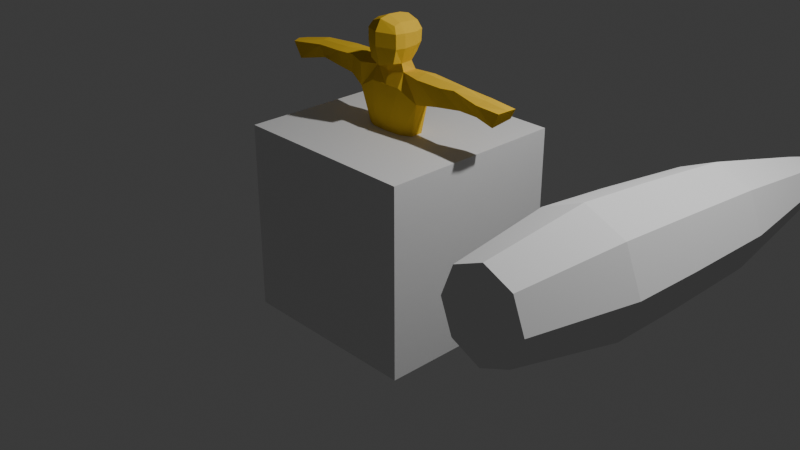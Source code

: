 # Source: vord.blend  (saved by Blender 5.2.45; exported with 4.5.12 LTS)
import bpy
from mathutils import Matrix  # noqa: F401  (used for matrix-valued properties, if any)

bpy.ops.wm.read_factory_settings(use_empty=True)
scene = bpy.context.scene
scene.name = 'Scene'

# ---- collections
col_collection = bpy.data.collections.new('Collection'); scene.collection.children.link(col_collection)

# ---- materials (node trees are filled in below, after node groups)
mat_material = bpy.data.materials.new('Material')
mat_material.alpha_threshold = 0.0
mat_material.use_backface_culling_lightprobe_volume = False
mat_material.roughness = 0.5
mat_material.line_color = (0.0, 0.0, 0.0, 1.0)
mat_material_001 = bpy.data.materials.new('Material.001')
mat_material_001.alpha_threshold = 0.0
mat_material_001.use_backface_culling_lightprobe_volume = False
mat_material_001.use_transparent_shadow = False
mat_material_001.diffuse_color = (0.8016, 0.5141, 0.04294, 1.0)
mat_material_001.roughness = 0.5
mat_material_001.line_color = (0.0, 0.0, 0.0, 1.0)

# ---- material node trees
mat_material.use_nodes = True; mat_material.node_tree.nodes.clear()
_N = mat_material.node_tree.nodes; _L = mat_material.node_tree.links
n0 = _N.new('ShaderNodeOutputMaterial'); n0.name = 'Material Output'; n0.location = (200, 100)
n1 = _N.new('ShaderNodeBsdfPrincipled'); n1.name = 'Principled BSDF'; n1.location = (-200, 100)
n1.inputs[10].default_value = 0.005
_L.new(n1.outputs[0], n0.inputs[0])
n0.is_active_output = True
mat_material_001.use_nodes = True; mat_material_001.node_tree.nodes.clear()
_N = mat_material_001.node_tree.nodes; _L = mat_material_001.node_tree.links
n0 = _N.new('NodeFrame'); n0.name = 'Frame'; n0.location = (0, 0)
n0.label = 'Versioning: Use Nodes was removed'
n0.width = 150
n1 = _N.new('ShaderNodeOutputMaterial'); n1.name = 'Material Output'; n1.location = (480, 0)
n1.target = 'EEVEE'
n2 = _N.new('ShaderNodeBsdfPrincipled'); n2.name = 'Principled BSDF'; n2.location = (0, 0)
n2.inputs[0].default_value = (0.8016, 0.5141, 0.04294, 1.0)
n3 = _N.new('ShaderNodeOutputMaterial'); n3.name = 'Material Output.001'; n3.location = (450, 0)
n3.target = 'CYCLES'
n4 = _N.new('ShaderNodeBsdfDiffuse'); n4.name = 'Diffuse BSDF'; n4.location = (0, 0)
n4.inputs[0].default_value = (0.8016, 0.5141, 0.04294, 1.0)
n1.parent = n0
n2.parent = n0
n3.parent = n0
n4.parent = n0
_L.new(n2.outputs[0], n1.inputs[0])
_L.new(n4.outputs[0], n3.inputs[0])
n1.is_active_output = True

# ---- world
world_world = bpy.data.worlds.new('World'); scene.world = world_world
world_world.use_nodes = True; world_world.node_tree.nodes.clear()
_N = world_world.node_tree.nodes; _L = world_world.node_tree.links
n0 = _N.new('ShaderNodeOutputWorld'); n0.name = 'World Output'; n0.location = (200, 100)
n1 = _N.new('ShaderNodeBackground'); n1.name = 'Background'; n1.location = (-200, 100)
n1.inputs[0].default_value = (0.05088, 0.05088, 0.05088, 1.0)
_L.new(n1.outputs[0], n0.inputs[0])
n0.is_active_output = True
world_world.color = (0.05088, 0.05088, 0.05088)
world_world.sun_shadow_jitter_overblur = 0.0

# ---- cameras
cam_camera = bpy.data.cameras.new('Camera')
cam_camera.clip_end = 100.0
cam_camera.ortho_scale = 7.314

# ---- lights
light_light = bpy.data.lights.new('Light', 'POINT')
light_light.energy = 1000.0
light_light.shadow_soft_size = 0.1

# ---- meshes
me_cube = bpy.data.meshes.new('Cube')
me_cube.from_pydata([(1.0, 1.0, 1.0), (1.0, 1.0, -1.0), (1.0, -1.0, 1.0), (1.0, -1.0, -1.0), (-1.0, 1.0, 1.0), (-1.0, 1.0, -1.0), (-1.0, -1.0, 1.0), (-1.0, -1.0, -1.0)], [], [(0, 4, 6, 2), (3, 2, 6, 7), (7, 6, 4, 5), (5, 1, 3, 7), (1, 0, 2, 3), (5, 4, 0, 1)])
_uv = me_cube.uv_layers.new(name='UVMap')
_uv.uv.foreach_set('vector', [0.625, 0.5, 0.875, 0.5, 0.875, 0.75, 0.625, 0.75, 0.375, 0.75, 0.625, 0.75, 0.625, 1.0, 0.375, 1.0, 0.375, 0.0, 0.625, 0.0, 0.625, 0.25, 0.375, 0.25, 0.125, 0.5, 0.375, 0.5, 0.375, 0.75, 0.125, 0.75, 0.375, 0.5, 0.625, 0.5, 0.625, 0.75, 0.375, 0.75, 0.375, 0.25, 0.625, 0.25, 0.625, 0.5, 0.375, 0.5])
me_cube.materials.append(mat_material)
me_cube.use_mirror_vertex_groups = False
me_cube.update()
me_cube_001 = bpy.data.meshes.new('Cube.001')
me_cube_001.from_pydata([(-0.1297, -0.4272, 1.75), (-0.1582, -0.09574, 1.698), (-0.1943, -0.09601, 1.986), (-0.1243, -0.4365, 2.049), (-0.1543, -0.1193, 2.053), (-0.1666, -0.4565, 1.972), (-0.007618, -0.4239, 1.705), (-0.006835, -0.0517, 1.662), (-0.00614, -0.4318, 2.093), (-0.1943, -0.09601, 1.844), (-0.1661, -0.4484, 1.851), (-0.1582, -0.2026, 1.683), (-0.2219, -0.1897, 1.986), (-0.1513, -0.1829, 2.076), (-0.006835, -0.1611, 1.654), (-0.2219, -0.1897, 1.844), (-0.1585, -0.3304, 1.689), (-0.2251, -0.3268, 1.98), (-0.1546, -0.32, 2.07), (-0.2219, -0.327, 1.851), (-0.173, -0.3674, 1.599), (-0.1818, -0.2037, 1.604), (-0.006835, -0.1703, 1.589), (-0.173, -0.4571, 1.457), (-0.1818, -0.1283, 1.463), (-0.006835, -0.1353, 1.455), (-0.3988, -0.4069, 1.596), (-0.3953, -0.1678, 1.588), (-0.3243, -0.4152, 1.406), (-0.3886, -0.1678, 1.342), (-0.1822, -0.3975, 0.9724), (-0.1818, -0.1454, 0.967), (-0.006835, -0.1353, 0.9585), (-0.2931, -0.3315, 0.9724), (-0.2927, -0.2037, 0.967), (-0.609, -0.4239, 1.569), (-0.6742, -0.1912, 1.573), (-0.5868, -0.3649, 1.402), (-0.6499, -0.1748, 1.39), (-1.146, -0.3673, 1.562), (-1.119, -0.1931, 1.529), (-1.193, -0.4183, 1.451), (-1.081, -0.2458, 1.393), (-1.414, -0.386, 1.526), (-1.408, -0.1718, 1.529), (-1.339, -0.413, 1.409), (-1.316, -0.1988, 1.368), (-0.04479, -0.4449, 0.8275), (-0.04411, -0.09925, 0.8088), (-0.345, -0.444, 0.8323), (-0.3444, -0.09841, 0.8224), (-0.1264, -0.4506, 0.1733), (-0.1221, -0.1721, 0.1585), (-0.3302, -0.4437, 0.1733), (-0.3321, -0.1584, 0.1849), (-0.1264, -0.4556, 0.0008174), (-0.1221, -0.1797, -0.0002213), (-0.3162, -0.4454, 0.01548), (-0.3435, -0.2075, 0.009919), (-0.1364, 0.1263, 0.1335), (-0.3917, 0.08202, 0.1211), (-0.1444, 0.1318, -0.013), (-0.3818, 0.09062, -0.01061), (-0.3414, -0.4129, 0.5226), (-0.09594, -0.4134, 0.5201), (-0.3407, -0.114, 0.4958), (-0.09529, -0.1144, 0.4934), (0.1106, -0.4264, 1.75), (0.1445, -0.09574, 1.698), (-0.006835, -0.01293, 1.993), (0.1806, -0.09601, 1.986), (0.1043, -0.4356, 2.049), (0.1407, -0.1193, 2.053), (-0.008086, -0.5027, 1.972), (0.1466, -0.4557, 1.972), (-0.006835, -0.07663, 2.105), (-0.007618, -0.4946, 1.851), (0.1806, -0.09601, 1.844), (0.1471, -0.4476, 1.851), (-0.006835, -0.01293, 1.852), (0.1445, -0.2026, 1.683), (0.2082, -0.1897, 1.986), (0.1376, -0.1829, 2.076), (-0.006835, -0.1828, 2.129), (0.2082, -0.1897, 1.844), (-0.006835, -0.3546, 1.663), (0.1448, -0.3304, 1.689), (0.2049, -0.3268, 1.98), (0.1344, -0.32, 2.07), (-0.0101, -0.3199, 2.123), (0.2082, -0.327, 1.851), (0.1594, -0.3674, 1.599), (0.1682, -0.2037, 1.604), (-0.006835, -0.3995, 1.594), (0.1594, -0.4571, 1.457), (0.1682, -0.1283, 1.463), (-0.006835, -0.4612, 1.452), (0.3833, -0.4069, 1.593), (0.3802, -0.1678, 1.582), (0.3106, -0.4152, 1.406), (0.3749, -0.1678, 1.342), (0.1685, -0.3975, 0.9724), (0.1682, -0.1454, 0.967), (-0.006835, -0.3995, 0.9562), (0.2794, -0.3315, 0.9724), (0.279, -0.2037, 0.967), (0.544, -0.5026, 1.599), (0.5794, -0.2385, 1.593), (0.587, -0.448, 1.394), (0.6047, -0.2513, 1.399), (1.141, -0.4142, 1.606), (1.084, -0.2463, 1.577), (1.14, -0.4461, 1.497), (1.077, -0.2941, 1.434), (1.451, -0.3735, 1.547), (1.402, -0.1652, 1.56), (1.401, -0.4046, 1.419), (1.341, -0.1961, 1.386), (0.03112, -0.4449, 0.8275), (0.03044, -0.09925, 0.8088), (-0.006835, -0.07712, 0.8074), (-0.006835, -0.4549, 0.8218), (0.3314, -0.444, 0.8323), (0.3307, -0.09841, 0.8224), (0.1128, -0.4506, 0.1733), (0.1146, -0.1685, 0.1777), (0.3144, -0.4455, 0.1769), (0.3114, -0.1635, 0.1719), (0.1128, -0.4556, 0.0008174), (0.1084, -0.1797, -0.0002213), (0.3127, -0.4441, 0.005123), (0.3205, -0.2075, 0.009919), (0.1297, 0.1247, 0.1444), (0.3671, 0.08357, 0.1261), (0.1307, 0.1318, -0.013), (0.3681, 0.09062, -0.01061), (0.3277, -0.4129, 0.5226), (0.08227, -0.4134, 0.5201), (0.3271, -0.114, 0.4958), (0.08162, -0.1144, 0.4934), (1.123, -0.3171, 1.606), (1.453, -0.2659, 1.562), (0.1639, -0.2827, 1.602), (0.3801, -0.2802, 1.641), (0.5153, -0.3552, 1.616), (-1.425, -0.2767, 1.536), (-1.142, -0.2839, 1.559), (-0.178, -0.2752, 1.602), (-0.4005, -0.2817, 1.633), (-0.5869, -0.2837, 1.615), (0.7906, -0.256, 1.419), (0.7852, -0.2339, 1.585), (0.7865, -0.4782, 1.608), (0.8252, -0.4552, 1.433), (0.7699, -0.3334, 1.61), (-0.8782, -0.2386, 1.4), (-0.828, -0.2133, 1.583), (-0.8824, -0.375, 1.573), (-0.9248, -0.3502, 1.451), (-0.8535, -0.3141, 1.596), (-0.2311, -0.4506, 0.1733), (-0.2298, -0.4785, 0.0008174), (0.2171, -0.4785, 0.0008174), (0.2244, -0.4506, 0.1733)], [], [(1, 9, 79, 7), (3, 5, 73, 8), (12, 13, 4, 2), (5, 10, 76, 73), (15, 12, 2, 9), (9, 2, 69, 79), (10, 0, 6, 76), (2, 4, 75, 69), (13, 83, 75, 4), (11, 1, 7, 14), (11, 15, 9, 1), (16, 19, 15, 11), (16, 11, 21, 147, 20), (18, 89, 83, 13), (19, 17, 12, 15), (17, 18, 13, 12), (5, 3, 18, 17), (10, 5, 17, 19), (3, 8, 89, 18), (0, 16, 85, 6), (0, 10, 19, 16), (20, 147, 148, 26), (85, 16, 20, 93), (11, 14, 22, 21), (96, 23, 30, 103), (93, 20, 23, 96), (21, 22, 25, 24), (27, 29, 38, 36), (21, 24, 29, 27), (29, 24, 31, 34), (23, 20, 26, 28), (34, 31, 48, 50), (24, 25, 32, 31), (23, 28, 33, 30), (28, 29, 34, 33), (156, 155, 42, 40), (26, 148, 149, 35), (28, 26, 35, 37), (29, 28, 37, 38), (39, 146, 145, 43), (157, 159, 146, 39), (158, 157, 39, 41), (155, 158, 41, 42), (43, 145, 44, 46, 45), (41, 39, 43, 45), (42, 41, 45, 46), (40, 42, 46, 44), (47, 48, 120, 121), (64, 63, 53, 160, 51), (103, 30, 47, 121), (31, 32, 120, 48), (30, 33, 49, 47), (33, 34, 50, 49), (51, 160, 161, 55), (63, 65, 54, 53), (66, 64, 51, 52), (65, 66, 52, 54), (56, 55, 161, 57, 58), (53, 54, 58, 57), (58, 54, 60, 62), (52, 51, 55, 56), (60, 59, 61, 62), (56, 58, 62, 61), (52, 56, 61, 59), (54, 52, 59, 60), (50, 48, 66, 65), (48, 47, 64, 66), (49, 50, 65, 63), (47, 49, 63, 64), (68, 7, 79, 77), (71, 8, 73, 74), (81, 70, 72, 82), (74, 73, 76, 78), (84, 77, 70, 81), (77, 79, 69, 70), (78, 76, 6, 67), (70, 69, 75, 72), (82, 72, 75, 83), (80, 14, 7, 68), (80, 68, 77, 84), (86, 80, 84, 90), (86, 91, 142, 92, 80), (88, 82, 83, 89), (90, 84, 81, 87), (87, 81, 82, 88), (74, 87, 88, 71), (78, 90, 87, 74), (71, 88, 89, 8), (67, 6, 85, 86), (67, 86, 90, 78), (91, 97, 143, 142), (85, 93, 91, 86), (80, 92, 22, 14), (96, 103, 101, 94), (93, 96, 94, 91), (92, 95, 25, 22), (98, 107, 109, 100), (92, 98, 100, 95), (100, 105, 102, 95), (94, 99, 97, 91), (105, 123, 119, 102), (95, 102, 32, 25), (94, 101, 104, 99), (99, 104, 105, 100), (151, 111, 113, 150), (97, 106, 144, 143), (99, 108, 106, 97), (100, 109, 108, 99), (110, 114, 141, 140), (152, 110, 140, 154), (153, 112, 110, 152), (150, 113, 112, 153), (114, 116, 117, 115, 141), (112, 116, 114, 110), (113, 117, 116, 112), (111, 115, 117, 113), (118, 121, 120, 119), (137, 124, 163, 126, 136), (103, 121, 118, 101), (102, 119, 120, 32), (101, 118, 122, 104), (104, 122, 123, 105), (124, 128, 162, 163), (136, 126, 127, 138), (139, 125, 124, 137), (138, 127, 125, 139), (129, 131, 130, 162, 128), (126, 130, 131, 127), (131, 135, 133, 127), (125, 129, 128, 124), (133, 135, 134, 132), (129, 134, 135, 131), (125, 132, 134, 129), (127, 133, 132, 125), (123, 138, 139, 119), (119, 139, 137, 118), (122, 136, 138, 123), (118, 137, 136, 122), (142, 143, 98, 92), (143, 144, 107, 98), (154, 140, 111, 151), (140, 141, 115, 111), (148, 147, 21, 27), (159, 149, 36, 156), (149, 148, 27, 36), (145, 146, 40, 44), (144, 154, 151, 107), (109, 150, 153, 108), (108, 153, 152, 106), (106, 152, 154, 144), (107, 151, 150, 109), (146, 159, 156, 40), (38, 37, 158, 155), (37, 35, 157, 158), (35, 149, 159, 157), (36, 38, 155, 156), (161, 160, 53, 57), (163, 162, 130, 126)])
me_cube_001.materials.append(mat_material_001)
me_cube_001.use_remesh_preserve_volume = False
me_cube_001.use_remesh_preserve_attributes = False
me_cube_001.use_mirror_vertex_groups = False
me_cube_001.update()
me_cylinder = bpy.data.meshes.new('Cylinder')
me_cylinder.from_pydata([(0.0, 0.4386, -0.8322), (5.09e-23, 0.6125, 0.2437), (0.3101, 0.3101, -0.8322), (0.4331, 0.4331, 0.2437), (0.4386, 0.0, -0.8322), (0.6125, 9.451e-08, 0.2437), (0.3101, -0.3101, -0.8322), (0.4331, -0.4331, 0.2437), (0.0, -0.4386, -0.8322), (2.768e-23, -0.6125, 0.2437), (-0.3101, -0.3101, -0.8322), (-0.4331, -0.4331, 0.2437), (-0.4386, 0.0, -0.8322), (-0.6125, 9.451e-08, 0.2437), (-0.3101, 0.3101, -0.8322), (-0.4331, 0.4331, 0.2437), (0.4115, 0.4115, 0.9654), (1.187e-08, 0.582, 0.9654), (0.582, 8.981e-08, 0.9654), (0.4115, -0.4115, 0.9654), (1.187e-08, -0.582, 0.9654), (-0.4115, -0.4115, 0.9654), (-0.582, 8.981e-08, 0.9654), (-0.4115, 0.4115, 0.9654), (0.3662, 0.3662, 1.979), (1.057e-08, 0.5179, 1.979), (0.5179, 7.992e-08, 1.979), (0.3662, -0.3662, 1.979), (1.057e-08, -0.5179, 1.979), (-0.3662, -0.3662, 1.979), (-0.5179, 7.992e-08, 1.979), (-0.3662, 0.3662, 1.979), (0.1936, 0.1936, 3.179), (6.864e-08, 0.2738, 3.179), (0.2738, -2.495e-08, 3.179), (0.1936, -0.1936, 3.179), (6.864e-08, -0.2738, 3.179), (-0.1936, -0.1936, 3.179), (-0.2738, -2.495e-08, 3.179), (-0.1936, 0.1936, 3.179), (0.114, 0.114, 3.662), (6.685e-08, 0.1612, 3.662), (0.1612, -1.221e-07, 3.662), (0.114, -0.114, 3.662), (6.685e-08, -0.1612, 3.662), (-0.114, -0.114, 3.662), (-0.1612, -1.221e-07, 3.662), (-0.114, 0.114, 3.662), (0.114, 0.114, 3.87), (1.126e-07, 0.1612, 3.87), (0.1612, -1.002e-07, 3.87), (0.114, -0.114, 3.87), (1.126e-07, -0.1612, 3.87), (-0.114, -0.114, 3.87), (-0.1612, -1.002e-07, 3.87), (-0.114, 0.114, 3.87)], [], [(0, 1, 3, 2), (2, 3, 5, 4), (4, 5, 7, 6), (6, 7, 9, 8), (8, 9, 11, 10), (10, 11, 13, 12), (7, 5, 18, 19), (12, 13, 15, 14), (14, 15, 1, 0), (0, 2, 4, 6, 8, 10, 12, 14), (23, 22, 30, 31), (13, 11, 21, 22), (9, 7, 19, 20), (15, 13, 22, 23), (5, 3, 16, 18), (11, 9, 20, 21), (1, 15, 23, 17), (3, 1, 17, 16), (26, 24, 32, 34), (21, 20, 28, 29), (19, 18, 26, 27), (16, 17, 25, 24), (17, 23, 31, 25), (22, 21, 29, 30), (20, 19, 27, 28), (18, 16, 24, 26), (33, 39, 47, 41), (31, 30, 38, 39), (29, 28, 36, 37), (27, 26, 34, 35), (24, 25, 33, 32), (25, 31, 39, 33), (30, 29, 37, 38), (28, 27, 35, 36), (43, 42, 50, 51), (38, 37, 45, 46), (36, 35, 43, 44), (34, 32, 40, 42), (39, 38, 46, 47), (37, 36, 44, 45), (35, 34, 42, 43), (32, 33, 41, 40), (48, 49, 55, 54, 53, 52, 51, 50), (40, 41, 49, 48), (41, 47, 55, 49), (46, 45, 53, 54), (44, 43, 51, 52), (42, 40, 48, 50), (47, 46, 54, 55), (45, 44, 52, 53)])
_uv = me_cylinder.uv_layers.new(name='UVMap')
_uv.uv.foreach_set('vector', [1.0, 0.5, 1.0, 1.0, 0.875, 1.0, 0.875, 0.5, 0.875, 0.5, 0.875, 1.0, 0.75, 1.0, 0.75, 0.5, 0.75, 0.5, 0.75, 1.0, 0.625, 1.0, 0.625, 0.5, 0.625, 0.5, 0.625, 1.0, 0.5, 1.0, 0.5, 0.5, 0.5, 0.5, 0.5, 1.0, 0.375, 1.0, 0.375, 0.5, 0.375, 0.5, 0.375, 1.0, 0.25, 1.0, 0.25, 0.5, 0.625, 1.0, 0.75, 1.0, 0.75, 1.0, 0.625, 1.0, 0.25, 0.5, 0.25, 1.0, 0.125, 1.0, 0.125, 0.5, 0.125, 0.5, 0.125, 1.0, 0.0, 1.0, 0.0, 0.5, 0.75, 0.49, 0.9197, 0.4197, 0.99, 0.25, 0.9197, 0.08029, 0.75, 0.01, 0.5803, 0.08029, 0.51, 0.25, 0.5803, 0.4197, 0.125, 1.0, 0.25, 1.0, 0.25, 1.0, 0.125, 1.0, 0.25, 1.0, 0.375, 1.0, 0.375, 1.0, 0.25, 1.0, 0.5, 1.0, 0.625, 1.0, 0.625, 1.0, 0.5, 1.0, 0.125, 1.0, 0.25, 1.0, 0.25, 1.0, 0.125, 1.0, 0.75, 1.0, 0.875, 1.0, 0.875, 1.0, 0.75, 1.0, 0.375, 1.0, 0.5, 1.0, 0.5, 1.0, 0.375, 1.0, 0.0, 1.0, 0.125, 1.0, 0.125, 1.0, 0.0, 1.0, 0.875, 1.0, 1.0, 1.0, 1.0, 1.0, 0.875, 1.0, 0.75, 1.0, 0.875, 1.0, 0.875, 1.0, 0.75, 1.0, 0.375, 1.0, 0.5, 1.0, 0.5, 1.0, 0.375, 1.0, 0.625, 1.0, 0.75, 1.0, 0.75, 1.0, 0.625, 1.0, 0.875, 1.0, 1.0, 1.0, 1.0, 1.0, 0.875, 1.0, 0.0, 1.0, 0.125, 1.0, 0.125, 1.0, 0.0, 1.0, 0.25, 1.0, 0.375, 1.0, 0.375, 1.0, 0.25, 1.0, 0.5, 1.0, 0.625, 1.0, 0.625, 1.0, 0.5, 1.0, 0.75, 1.0, 0.875, 1.0, 0.875, 1.0, 0.75, 1.0, 0.0, 1.0, 0.125, 1.0, 0.125, 1.0, 0.0, 1.0, 0.125, 1.0, 0.25, 1.0, 0.25, 1.0, 0.125, 1.0, 0.375, 1.0, 0.5, 1.0, 0.5, 1.0, 0.375, 1.0, 0.625, 1.0, 0.75, 1.0, 0.75, 1.0, 0.625, 1.0, 0.875, 1.0, 1.0, 1.0, 1.0, 1.0, 0.875, 1.0, 0.0, 1.0, 0.125, 1.0, 0.125, 1.0, 0.0, 1.0, 0.25, 1.0, 0.375, 1.0, 0.375, 1.0, 0.25, 1.0, 0.5, 1.0, 0.625, 1.0, 0.625, 1.0, 0.5, 1.0, 0.625, 1.0, 0.75, 1.0, 0.75, 1.0, 0.625, 1.0, 0.25, 1.0, 0.375, 1.0, 0.375, 1.0, 0.25, 1.0, 0.5, 1.0, 0.625, 1.0, 0.625, 1.0, 0.5, 1.0, 0.75, 1.0, 0.875, 1.0, 0.875, 1.0, 0.75, 1.0, 0.125, 1.0, 0.25, 1.0, 0.25, 1.0, 0.125, 1.0, 0.375, 1.0, 0.5, 1.0, 0.5, 1.0, 0.375, 1.0, 0.625, 1.0, 0.75, 1.0, 0.75, 1.0, 0.625, 1.0, 0.875, 1.0, 1.0, 1.0, 1.0, 1.0, 0.875, 1.0, 0.4197, 0.4197, 0.25, 0.49, 0.08029, 0.4197, 0.01, 0.25, 0.08029, 0.08029, 0.25, 0.01, 0.4197, 0.08029, 0.49, 0.25, 0.875, 1.0, 1.0, 1.0, 1.0, 1.0, 0.875, 1.0, 0.0, 1.0, 0.125, 1.0, 0.125, 1.0, 0.0, 1.0, 0.25, 1.0, 0.375, 1.0, 0.375, 1.0, 0.25, 1.0, 0.5, 1.0, 0.625, 1.0, 0.625, 1.0, 0.5, 1.0, 0.75, 1.0, 0.875, 1.0, 0.875, 1.0, 0.75, 1.0, 0.125, 1.0, 0.25, 1.0, 0.25, 1.0, 0.125, 1.0, 0.375, 1.0, 0.5, 1.0, 0.5, 1.0, 0.375, 1.0])
me_cylinder.update()

# ---- objects
ob_cube = bpy.data.objects.new('Cube', me_cube)
ob_light = bpy.data.objects.new('Light', light_light)
ob_camera = bpy.data.objects.new('Camera', cam_camera)
ob_cube_001 = bpy.data.objects.new('Cube.001', me_cube_001)
ob_cylinder = bpy.data.objects.new('Cylinder', me_cylinder)

# ---- transforms, parenting, visibility, modifiers, constraints
ob_cube.location = (0.0, 0.0, 0.0)
ob_cube.lock_rotations_4d = False
ob_cube.empty_display_type = 'ARROWS'
ob_cube.lineart.crease_threshold = 0.0
ob_light.location = (4.076, 1.005, 5.904)
ob_light.rotation_euler = (0.6503, 0.05522, 1.866)
ob_light.lock_rotations_4d = False
ob_light.empty_display_type = 'ARROWS'
ob_light.color = (0.0, 0.0, 0.0, 0.0)
ob_light.lineart.crease_threshold = 0.0
ob_camera.location = (7.359, -6.926, 4.958)
ob_camera.rotation_euler = (1.109, 0.0, 0.8149)
ob_camera.lock_rotations_4d = False
ob_camera.empty_display_type = 'ARROWS'
ob_camera.color = (0.0, 0.0, 0.0, 0.0)
ob_camera.display_type = 'WIRE'
ob_camera.lineart.crease_threshold = 0.0
ob_cube_001.location = (-0.01998, -0.3001, 0.009954)
ob_cube_001.rotation_euler = (0.0, -0.0, 3.142)
ob_cube_001.lock_rotations_4d = False
ob_cube_001.empty_display_type = 'ARROWS'
ob_cube_001.lineart.crease_threshold = 0.0
ob_cylinder.location = (2.725, -0.871, 0.7094)
ob_cylinder.rotation_euler = (-1.599, -0.03309, -0.04927)

# ---- collection membership
col_collection.objects.link(ob_cube)
col_collection.objects.link(ob_light)
col_collection.objects.link(ob_camera)
col_collection.objects.link(ob_cube_001)
col_collection.objects.link(ob_cylinder)

# ---- scene / render settings (as saved in the file)
scene.camera = ob_camera
scene.frame_start = 1; scene.frame_end = 250; scene.frame_set(1)
scene.render.engine = 'BLENDER_EEVEE_NEXT'
scene.render.bake_bias = 0.0
scene.render.bake_samples = 0
scene.render.compositor_device = 'GPU'
scene.eevee.use_volume_custom_range = False
scene.eevee.fast_gi_thickness_near = 0.1
scene.eevee.fast_gi_thickness_far = 0.0
scene.eevee.ray_tracing_options.screen_trace_thickness = 0.1
bpy.context.view_layer.update()
